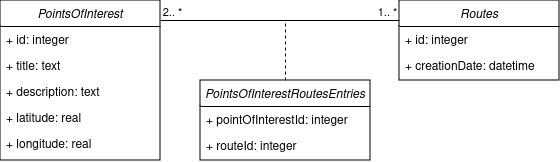

The diagram above was exported from draw.io. Its source (the exported page's mxGraphModel, read from the mxfile embedded in the PNG):
<mxGraphModel dx="775" dy="454" grid="1" gridSize="10" guides="1" tooltips="1" connect="1" arrows="1" fold="1" page="1" pageScale="1" pageWidth="827" pageHeight="1169" math="0" shadow="0">
  <root>
    <mxCell id="WIyWlLk6GJQsqaUBKTNV-0" />
    <mxCell id="WIyWlLk6GJQsqaUBKTNV-1" parent="WIyWlLk6GJQsqaUBKTNV-0" />
    <mxCell id="dePpJLL6Z5VHns-nhvNV-18" style="edgeStyle=orthogonalEdgeStyle;rounded=0;orthogonalLoop=1;jettySize=auto;html=1;entryX=0;entryY=0.25;entryDx=0;entryDy=0;endArrow=none;endFill=0;exitX=0.981;exitY=0.125;exitDx=0;exitDy=0;exitPerimeter=0;" parent="WIyWlLk6GJQsqaUBKTNV-1" source="zkfFHV4jXpPFQw0GAbJ--0" target="dePpJLL6Z5VHns-nhvNV-12" edge="1">
      <mxGeometry relative="1" as="geometry" />
    </mxCell>
    <mxCell id="dePpJLL6Z5VHns-nhvNV-19" value="1.. *" style="edgeLabel;html=1;align=center;verticalAlign=middle;resizable=0;points=[];" parent="dePpJLL6Z5VHns-nhvNV-18" vertex="1" connectable="0">
      <mxGeometry x="0.487" y="4" relative="1" as="geometry">
        <mxPoint x="50" y="-4" as="offset" />
      </mxGeometry>
    </mxCell>
    <mxCell id="zkfFHV4jXpPFQw0GAbJ--0" value="PointsOfInterest" style="swimlane;fontStyle=2;align=center;verticalAlign=top;childLayout=stackLayout;horizontal=1;startSize=26;horizontalStack=0;resizeParent=1;resizeLast=0;collapsible=1;marginBottom=0;rounded=0;shadow=0;strokeWidth=1;" parent="WIyWlLk6GJQsqaUBKTNV-1" vertex="1">
      <mxGeometry x="81" y="120" width="160" height="160" as="geometry">
        <mxRectangle x="230" y="140" width="160" height="26" as="alternateBounds" />
      </mxGeometry>
    </mxCell>
    <mxCell id="zkfFHV4jXpPFQw0GAbJ--1" value="+ id: integer" style="text;align=left;verticalAlign=top;spacingLeft=4;spacingRight=4;overflow=hidden;rotatable=0;points=[[0,0.5],[1,0.5]];portConstraint=eastwest;" parent="zkfFHV4jXpPFQw0GAbJ--0" vertex="1">
      <mxGeometry y="26" width="160" height="26" as="geometry" />
    </mxCell>
    <mxCell id="zkfFHV4jXpPFQw0GAbJ--2" value="+ title: text" style="text;align=left;verticalAlign=top;spacingLeft=4;spacingRight=4;overflow=hidden;rotatable=0;points=[[0,0.5],[1,0.5]];portConstraint=eastwest;rounded=0;shadow=0;html=0;" parent="zkfFHV4jXpPFQw0GAbJ--0" vertex="1">
      <mxGeometry y="52" width="160" height="26" as="geometry" />
    </mxCell>
    <mxCell id="zkfFHV4jXpPFQw0GAbJ--3" value="+ description: text" style="text;align=left;verticalAlign=top;spacingLeft=4;spacingRight=4;overflow=hidden;rotatable=0;points=[[0,0.5],[1,0.5]];portConstraint=eastwest;rounded=0;shadow=0;html=0;" parent="zkfFHV4jXpPFQw0GAbJ--0" vertex="1">
      <mxGeometry y="78" width="160" height="26" as="geometry" />
    </mxCell>
    <mxCell id="dePpJLL6Z5VHns-nhvNV-2" value="+ latitude: real" style="text;align=left;verticalAlign=top;spacingLeft=4;spacingRight=4;overflow=hidden;rotatable=0;points=[[0,0.5],[1,0.5]];portConstraint=eastwest;rounded=0;shadow=0;html=0;" parent="zkfFHV4jXpPFQw0GAbJ--0" vertex="1">
      <mxGeometry y="104" width="160" height="26" as="geometry" />
    </mxCell>
    <mxCell id="dePpJLL6Z5VHns-nhvNV-3" value="+ longitude: real" style="text;align=left;verticalAlign=top;spacingLeft=4;spacingRight=4;overflow=hidden;rotatable=0;points=[[0,0.5],[1,0.5]];portConstraint=eastwest;rounded=0;shadow=0;html=0;" parent="zkfFHV4jXpPFQw0GAbJ--0" vertex="1">
      <mxGeometry y="130" width="160" height="26" as="geometry" />
    </mxCell>
    <mxCell id="dePpJLL6Z5VHns-nhvNV-12" value="Routes" style="swimlane;fontStyle=2;align=center;verticalAlign=top;childLayout=stackLayout;horizontal=1;startSize=26;horizontalStack=0;resizeParent=1;resizeLast=0;collapsible=1;marginBottom=0;rounded=0;shadow=0;strokeWidth=1;" parent="WIyWlLk6GJQsqaUBKTNV-1" vertex="1">
      <mxGeometry x="480" y="120" width="160" height="80" as="geometry">
        <mxRectangle x="230" y="140" width="160" height="26" as="alternateBounds" />
      </mxGeometry>
    </mxCell>
    <mxCell id="dePpJLL6Z5VHns-nhvNV-13" value="+ id: integer" style="text;align=left;verticalAlign=top;spacingLeft=4;spacingRight=4;overflow=hidden;rotatable=0;points=[[0,0.5],[1,0.5]];portConstraint=eastwest;" parent="dePpJLL6Z5VHns-nhvNV-12" vertex="1">
      <mxGeometry y="26" width="160" height="26" as="geometry" />
    </mxCell>
    <mxCell id="dePpJLL6Z5VHns-nhvNV-14" value="+ creationDate: datetime" style="text;align=left;verticalAlign=top;spacingLeft=4;spacingRight=4;overflow=hidden;rotatable=0;points=[[0,0.5],[1,0.5]];portConstraint=eastwest;rounded=0;shadow=0;html=0;" parent="dePpJLL6Z5VHns-nhvNV-12" vertex="1">
      <mxGeometry y="52" width="160" height="26" as="geometry" />
    </mxCell>
    <mxCell id="dePpJLL6Z5VHns-nhvNV-20" value="2.. *" style="edgeLabel;html=1;align=center;verticalAlign=middle;resizable=0;points=[];" parent="WIyWlLk6GJQsqaUBKTNV-1" vertex="1" connectable="0">
      <mxGeometry x="252.96000000000004" y="132" as="geometry" />
    </mxCell>
    <mxCell id="dePpJLL6Z5VHns-nhvNV-25" style="edgeStyle=orthogonalEdgeStyle;rounded=0;orthogonalLoop=1;jettySize=auto;html=1;endArrow=none;endFill=0;dashed=1;" parent="WIyWlLk6GJQsqaUBKTNV-1" source="dePpJLL6Z5VHns-nhvNV-22" edge="1">
      <mxGeometry relative="1" as="geometry">
        <mxPoint x="366" y="140" as="targetPoint" />
      </mxGeometry>
    </mxCell>
    <mxCell id="dePpJLL6Z5VHns-nhvNV-22" value="PointsOfInterestRoutesEntries" style="swimlane;fontStyle=2;align=center;verticalAlign=top;childLayout=stackLayout;horizontal=1;startSize=26;horizontalStack=0;resizeParent=1;resizeLast=0;collapsible=1;marginBottom=0;rounded=0;shadow=0;strokeWidth=1;" parent="WIyWlLk6GJQsqaUBKTNV-1" vertex="1">
      <mxGeometry x="281" y="200" width="170" height="80" as="geometry">
        <mxRectangle x="230" y="140" width="160" height="26" as="alternateBounds" />
      </mxGeometry>
    </mxCell>
    <mxCell id="dePpJLL6Z5VHns-nhvNV-23" value="+ pointOfInterestId: integer" style="text;align=left;verticalAlign=top;spacingLeft=4;spacingRight=4;overflow=hidden;rotatable=0;points=[[0,0.5],[1,0.5]];portConstraint=eastwest;" parent="dePpJLL6Z5VHns-nhvNV-22" vertex="1">
      <mxGeometry y="26" width="170" height="26" as="geometry" />
    </mxCell>
    <mxCell id="dePpJLL6Z5VHns-nhvNV-24" value="+ routeId: integer" style="text;align=left;verticalAlign=top;spacingLeft=4;spacingRight=4;overflow=hidden;rotatable=0;points=[[0,0.5],[1,0.5]];portConstraint=eastwest;rounded=0;shadow=0;html=0;" parent="dePpJLL6Z5VHns-nhvNV-22" vertex="1">
      <mxGeometry y="52" width="170" height="26" as="geometry" />
    </mxCell>
  </root>
</mxGraphModel>